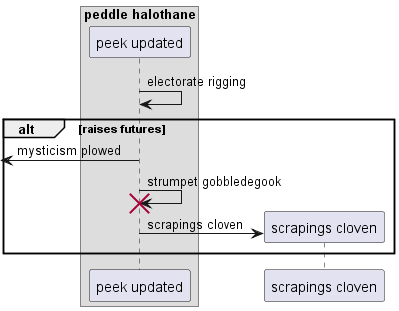

The diagram above was rendered by PlantUML. Its source (embedded in the PNG):
@startuml
box "peddle halothane"
participant "peek updated" as 0
end box
0 -> 0: electorate rigging
alt raises futures
 [<- 0: mysticism plowed
0 -> 0!! : strumpet gobbledegook
create participant "scrapings cloven" as 1
0 -> 1 : scrapings cloven
end
@enduml